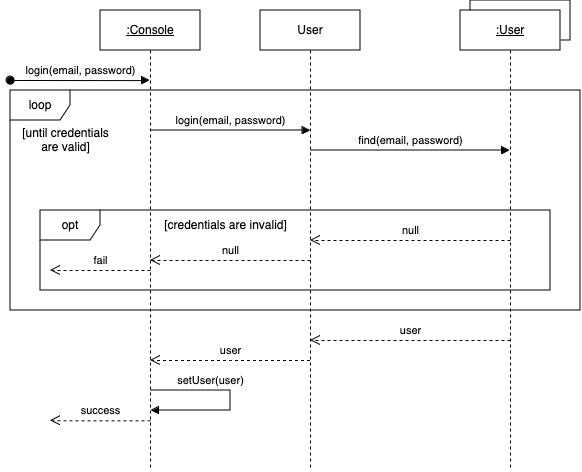

The diagram above was exported from draw.io. Its source (the exported page's mxGraphModel, read from the mxfile embedded in the PNG):
<mxGraphModel dx="933" dy="749" grid="1" gridSize="10" guides="1" tooltips="1" connect="1" arrows="1" fold="1" page="1" pageScale="1" pageWidth="850" pageHeight="1100" math="0" shadow="0">
  <root>
    <mxCell id="0" />
    <mxCell id="1" parent="0" />
    <mxCell id="mBh9HpsVTNiAElMqor0K-11" value="" style="rounded=0;whiteSpace=wrap;html=1;" parent="1" vertex="1">
      <mxGeometry x="480" y="30" width="100" height="40" as="geometry" />
    </mxCell>
    <mxCell id="aM9ryv3xv72pqoxQDRHE-1" value="&lt;u&gt;:Console&lt;/u&gt;" style="shape=umlLifeline;perimeter=lifelinePerimeter;whiteSpace=wrap;html=1;container=0;dropTarget=0;collapsible=0;recursiveResize=0;outlineConnect=0;portConstraint=eastwest;newEdgeStyle={&quot;edgeStyle&quot;:&quot;elbowEdgeStyle&quot;,&quot;elbow&quot;:&quot;vertical&quot;,&quot;curved&quot;:0,&quot;rounded&quot;:0};" parent="1" vertex="1">
      <mxGeometry x="110" y="40" width="100" height="460" as="geometry" />
    </mxCell>
    <mxCell id="aM9ryv3xv72pqoxQDRHE-8" value="user" style="html=1;verticalAlign=bottom;endArrow=open;dashed=1;endSize=8;edgeStyle=elbowEdgeStyle;elbow=vertical;curved=0;rounded=0;" parent="1" edge="1">
      <mxGeometry x="-0.0007" relative="1" as="geometry">
        <mxPoint x="319.85483870967755" y="370.0000000000001" as="targetPoint" />
        <Array as="points">
          <mxPoint x="445" y="370" />
        </Array>
        <mxPoint x="519.9999999999998" y="370" as="sourcePoint" />
        <mxPoint as="offset" />
      </mxGeometry>
    </mxCell>
    <mxCell id="aM9ryv3xv72pqoxQDRHE-3" value="login(email, password)" style="html=1;verticalAlign=bottom;startArrow=oval;endArrow=block;startSize=8;edgeStyle=elbowEdgeStyle;elbow=vertical;curved=0;rounded=0;" parent="1" target="aM9ryv3xv72pqoxQDRHE-1" edge="1">
      <mxGeometry relative="1" as="geometry">
        <mxPoint x="20" y="110" as="sourcePoint" />
        <mxPoint x="149.5000000000001" y="109.97297297297297" as="targetPoint" />
      </mxGeometry>
    </mxCell>
    <mxCell id="mBh9HpsVTNiAElMqor0K-4" value="User" style="shape=umlLifeline;perimeter=lifelinePerimeter;whiteSpace=wrap;html=1;container=0;dropTarget=0;collapsible=0;recursiveResize=0;outlineConnect=0;portConstraint=eastwest;newEdgeStyle={&quot;edgeStyle&quot;:&quot;elbowEdgeStyle&quot;,&quot;elbow&quot;:&quot;vertical&quot;,&quot;curved&quot;:0,&quot;rounded&quot;:0};" parent="1" vertex="1">
      <mxGeometry x="270" y="40" width="100" height="460" as="geometry" />
    </mxCell>
    <mxCell id="mBh9HpsVTNiAElMqor0K-5" value="login(email, password)" style="html=1;verticalAlign=bottom;endArrow=none;edgeStyle=elbowEdgeStyle;elbow=vertical;curved=0;rounded=0;startArrow=block;startFill=1;endFill=0;" parent="1" edge="1">
      <mxGeometry relative="1" as="geometry">
        <mxPoint x="320" y="160" as="sourcePoint" />
        <Array as="points">
          <mxPoint x="250" y="160" />
        </Array>
        <mxPoint x="160" y="160" as="targetPoint" />
      </mxGeometry>
    </mxCell>
    <mxCell id="mBh9HpsVTNiAElMqor0K-10" value="&lt;u&gt;:User&lt;/u&gt;" style="shape=umlLifeline;perimeter=lifelinePerimeter;whiteSpace=wrap;html=1;container=0;dropTarget=0;collapsible=0;recursiveResize=0;outlineConnect=0;portConstraint=eastwest;newEdgeStyle={&quot;edgeStyle&quot;:&quot;elbowEdgeStyle&quot;,&quot;elbow&quot;:&quot;vertical&quot;,&quot;curved&quot;:0,&quot;rounded&quot;:0};" parent="1" vertex="1">
      <mxGeometry x="470" y="40" width="100" height="460" as="geometry" />
    </mxCell>
    <mxCell id="mBh9HpsVTNiAElMqor0K-12" value="find(email, password)" style="html=1;verticalAlign=bottom;endArrow=none;edgeStyle=elbowEdgeStyle;elbow=vertical;curved=0;rounded=0;startArrow=block;startFill=1;endFill=0;" parent="1" edge="1">
      <mxGeometry x="-0.0052" relative="1" as="geometry">
        <mxPoint x="519.5" y="180" as="sourcePoint" />
        <Array as="points">
          <mxPoint x="410" y="180" />
        </Array>
        <mxPoint x="320" y="180" as="targetPoint" />
        <mxPoint as="offset" />
      </mxGeometry>
    </mxCell>
    <mxCell id="mBh9HpsVTNiAElMqor0K-13" value="opt" style="shape=umlFrame;whiteSpace=wrap;html=1;pointerEvents=0;" parent="1" vertex="1">
      <mxGeometry x="50" y="240" width="510" height="80" as="geometry" />
    </mxCell>
    <mxCell id="mBh9HpsVTNiAElMqor0K-17" value="user" style="html=1;verticalAlign=bottom;endArrow=open;dashed=1;endSize=8;edgeStyle=elbowEdgeStyle;elbow=vertical;curved=0;rounded=0;" parent="1" edge="1">
      <mxGeometry relative="1" as="geometry">
        <mxPoint x="160" y="390.00000000000006" as="targetPoint" />
        <Array as="points">
          <mxPoint x="240" y="390.00000000000006" />
        </Array>
        <mxPoint x="319.5" y="390.00000000000006" as="sourcePoint" />
      </mxGeometry>
    </mxCell>
    <mxCell id="mBh9HpsVTNiAElMqor0K-18" value="success" style="html=1;verticalAlign=bottom;endArrow=open;dashed=1;endSize=8;edgeStyle=elbowEdgeStyle;elbow=vertical;curved=0;rounded=0;" parent="1" edge="1">
      <mxGeometry relative="1" as="geometry">
        <mxPoint x="60" y="450.33000000000004" as="targetPoint" />
        <Array as="points">
          <mxPoint x="80" y="450.33000000000004" />
        </Array>
        <mxPoint x="160" y="450.33000000000004" as="sourcePoint" />
      </mxGeometry>
    </mxCell>
    <mxCell id="mBh9HpsVTNiAElMqor0K-20" value="[credentials are invalid]" style="text;html=1;align=center;verticalAlign=middle;resizable=0;points=[];autosize=1;strokeColor=none;fillColor=none;" parent="1" vertex="1">
      <mxGeometry x="160" y="240" width="150" height="30" as="geometry" />
    </mxCell>
    <mxCell id="mBh9HpsVTNiAElMqor0K-21" value="null" style="html=1;verticalAlign=bottom;endArrow=open;dashed=1;endSize=8;edgeStyle=elbowEdgeStyle;elbow=vertical;curved=0;rounded=0;" parent="1" edge="1">
      <mxGeometry relative="1" as="geometry">
        <mxPoint x="320" y="270.33" as="targetPoint" />
        <Array as="points">
          <mxPoint x="445" y="270" />
        </Array>
        <mxPoint x="519.9999999999998" y="270" as="sourcePoint" />
      </mxGeometry>
    </mxCell>
    <mxCell id="mBh9HpsVTNiAElMqor0K-23" value="null" style="html=1;verticalAlign=bottom;endArrow=open;dashed=1;endSize=8;edgeStyle=elbowEdgeStyle;elbow=vertical;curved=0;rounded=0;" parent="1" edge="1">
      <mxGeometry relative="1" as="geometry">
        <mxPoint x="160" y="290" as="targetPoint" />
        <Array as="points">
          <mxPoint x="245" y="290" />
        </Array>
        <mxPoint x="319.9999999999998" y="290" as="sourcePoint" />
      </mxGeometry>
    </mxCell>
    <mxCell id="mBh9HpsVTNiAElMqor0K-25" value="fail" style="html=1;verticalAlign=bottom;endArrow=open;dashed=1;endSize=8;edgeStyle=elbowEdgeStyle;elbow=vertical;curved=0;rounded=0;" parent="1" edge="1">
      <mxGeometry relative="1" as="geometry">
        <mxPoint x="60" y="300" as="targetPoint" />
        <Array as="points">
          <mxPoint x="80" y="300" />
        </Array>
        <mxPoint x="160" y="300" as="sourcePoint" />
      </mxGeometry>
    </mxCell>
    <mxCell id="mBh9HpsVTNiAElMqor0K-26" value="loop" style="shape=umlFrame;whiteSpace=wrap;html=1;pointerEvents=0;" parent="1" vertex="1">
      <mxGeometry x="20" y="120" width="570" height="220" as="geometry" />
    </mxCell>
    <mxCell id="mBh9HpsVTNiAElMqor0K-27" value="&lt;div&gt;[until credentials&lt;/div&gt;&lt;div&gt;are valid]&lt;/div&gt;" style="text;html=1;align=center;verticalAlign=middle;resizable=0;points=[];autosize=1;strokeColor=none;fillColor=none;" parent="1" vertex="1">
      <mxGeometry x="20" y="150" width="110" height="40" as="geometry" />
    </mxCell>
    <mxCell id="kfAqHCTv6mSRg4u5_--N-2" value="setUser(user)" style="html=1;verticalAlign=bottom;endArrow=none;edgeStyle=orthogonalEdgeStyle;elbow=vertical;rounded=0;startArrow=block;startFill=1;endFill=0;" edge="1" parent="1">
      <mxGeometry x="0.332" relative="1" as="geometry">
        <mxPoint x="160.34848484848487" y="440" as="sourcePoint" />
        <Array as="points">
          <mxPoint x="240" y="440" />
          <mxPoint x="240" y="420" />
        </Array>
        <mxPoint x="160" y="420" as="targetPoint" />
        <mxPoint as="offset" />
      </mxGeometry>
    </mxCell>
  </root>
</mxGraphModel>